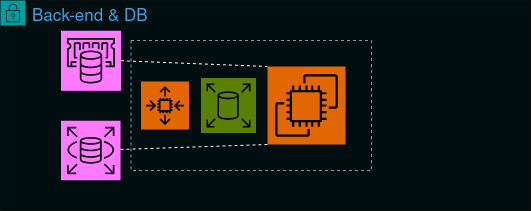

The diagram above was exported from draw.io. Its source (the exported page's mxGraphModel, read from the mxfile embedded in the PNG):
<mxGraphModel dx="2260" dy="795" grid="1" gridSize="10" guides="1" tooltips="1" connect="1" arrows="1" fold="1" page="1" pageScale="1" pageWidth="850" pageHeight="1100" math="0" shadow="0">
  <root>
    <mxCell id="0" />
    <mxCell id="1" parent="0" />
    <mxCell id="0l7i1u_6Aww9R5WyrGbd-68" value="Back-end &amp;amp; DB" style="points=[[0,0],[0.25,0],[0.5,0],[0.75,0],[1,0],[1,0.25],[1,0.5],[1,0.75],[1,1],[0.75,1],[0.5,1],[0.25,1],[0,1],[0,0.75],[0,0.5],[0,0.25]];outlineConnect=0;gradientColor=none;html=1;whiteSpace=wrap;fontSize=12;fontStyle=0;container=0;pointerEvents=0;collapsible=0;recursiveResize=0;shape=mxgraph.aws4.group;grIcon=mxgraph.aws4.group_security_group;grStroke=0;strokeColor=#00A4A6;fillColor=#E6F6F7;verticalAlign=top;align=left;spacingLeft=30;fontColor=#147EBA;dashed=0;" parent="1" vertex="1">
      <mxGeometry x="-40" y="420" width="530" height="210" as="geometry" />
    </mxCell>
    <mxCell id="0l7i1u_6Aww9R5WyrGbd-69" value="" style="sketch=0;points=[[0,0,0],[0.25,0,0],[0.5,0,0],[0.75,0,0],[1,0,0],[0,1,0],[0.25,1,0],[0.5,1,0],[0.75,1,0],[1,1,0],[0,0.25,0],[0,0.5,0],[0,0.75,0],[1,0.25,0],[1,0.5,0],[1,0.75,0]];outlineConnect=0;fontColor=#232F3E;fillColor=#C925D1;strokeColor=#ffffff;dashed=0;verticalLabelPosition=bottom;verticalAlign=top;align=center;html=1;fontSize=12;fontStyle=0;aspect=fixed;shape=mxgraph.aws4.resourceIcon;resIcon=mxgraph.aws4.rds;" parent="1" vertex="1">
      <mxGeometry x="20.5" y="540.25" width="59.5" height="59.5" as="geometry" />
    </mxCell>
    <mxCell id="0l7i1u_6Aww9R5WyrGbd-70" value="" style="sketch=0;points=[[0,0,0],[0.25,0,0],[0.5,0,0],[0.75,0,0],[1,0,0],[0,1,0],[0.25,1,0],[0.5,1,0],[0.75,1,0],[1,1,0],[0,0.25,0],[0,0.5,0],[0,0.75,0],[1,0.25,0],[1,0.5,0],[1,0.75,0]];outlineConnect=0;fontColor=#232F3E;fillColor=#C925D1;strokeColor=#ffffff;dashed=0;verticalLabelPosition=bottom;verticalAlign=top;align=center;html=1;fontSize=12;fontStyle=0;aspect=fixed;shape=mxgraph.aws4.resourceIcon;resIcon=mxgraph.aws4.elasticache;" parent="1" vertex="1">
      <mxGeometry x="20.5" y="450.25" width="60" height="60" as="geometry" />
    </mxCell>
    <mxCell id="0l7i1u_6Aww9R5WyrGbd-71" value="" style="endArrow=none;dashed=1;html=1;rounded=0;exitX=1;exitY=0.5;exitDx=0;exitDy=0;exitPerimeter=0;entryX=0;entryY=0;entryDx=0;entryDy=0;entryPerimeter=0;" parent="1" source="0l7i1u_6Aww9R5WyrGbd-70" target="0l7i1u_6Aww9R5WyrGbd-75" edge="1">
      <mxGeometry width="50" height="50" relative="1" as="geometry">
        <mxPoint x="242.75" y="530" as="sourcePoint" />
        <mxPoint x="18.75" y="483.67741935483855" as="targetPoint" />
      </mxGeometry>
    </mxCell>
    <mxCell id="0l7i1u_6Aww9R5WyrGbd-72" value="" style="endArrow=none;dashed=1;html=1;rounded=0;entryX=0;entryY=1;entryDx=0;entryDy=0;entryPerimeter=0;" parent="1" source="0l7i1u_6Aww9R5WyrGbd-69" target="0l7i1u_6Aww9R5WyrGbd-75" edge="1">
      <mxGeometry width="50" height="50" relative="1" as="geometry">
        <mxPoint x="242.75" y="530" as="sourcePoint" />
        <mxPoint x="18.75" y="495" as="targetPoint" />
      </mxGeometry>
    </mxCell>
    <mxCell id="0l7i1u_6Aww9R5WyrGbd-75" value="" style="sketch=0;points=[[0,0,0],[0.25,0,0],[0.5,0,0],[0.75,0,0],[1,0,0],[0,1,0],[0.25,1,0],[0.5,1,0],[0.75,1,0],[1,1,0],[0,0.25,0],[0,0.5,0],[0,0.75,0],[1,0.25,0],[1,0.5,0],[1,0.75,0]];outlineConnect=0;fontColor=#232F3E;fillColor=#ED7100;strokeColor=#ffffff;dashed=0;verticalLabelPosition=bottom;verticalAlign=top;align=center;html=1;fontSize=12;fontStyle=0;aspect=fixed;shape=mxgraph.aws4.resourceIcon;resIcon=mxgraph.aws4.ec2;" parent="1" vertex="1">
      <mxGeometry x="227" y="486" width="78" height="78" as="geometry" />
    </mxCell>
    <mxCell id="0l7i1u_6Aww9R5WyrGbd-76" value="" style="sketch=0;points=[[0,0,0],[0.25,0,0],[0.5,0,0],[0.75,0,0],[1,0,0],[0,1,0],[0.25,1,0],[0.5,1,0],[0.75,1,0],[1,1,0],[0,0.25,0],[0,0.5,0],[0,0.75,0],[1,0.25,0],[1,0.5,0],[1,0.75,0]];outlineConnect=0;fontColor=#232F3E;fillColor=#ED7100;strokeColor=#ffffff;dashed=0;verticalLabelPosition=bottom;verticalAlign=top;align=center;html=1;fontSize=12;fontStyle=0;aspect=fixed;shape=mxgraph.aws4.resourceIcon;resIcon=mxgraph.aws4.auto_scaling2;" parent="1" vertex="1">
      <mxGeometry x="100.5" y="501" width="48" height="48" as="geometry" />
    </mxCell>
    <mxCell id="0l7i1u_6Aww9R5WyrGbd-77" value="" style="sketch=0;points=[[0,0,0],[0.25,0,0],[0.5,0,0],[0.75,0,0],[1,0,0],[0,1,0],[0.25,1,0],[0.5,1,0],[0.75,1,0],[1,1,0],[0,0.25,0],[0,0.5,0],[0,0.75,0],[1,0.25,0],[1,0.5,0],[1,0.75,0]];outlineConnect=0;fontColor=#232F3E;fillColor=#7AA116;strokeColor=#ffffff;dashed=0;verticalLabelPosition=bottom;verticalAlign=top;align=center;html=1;fontSize=12;fontStyle=0;aspect=fixed;shape=mxgraph.aws4.resourceIcon;resIcon=mxgraph.aws4.elastic_block_store;" parent="1" vertex="1">
      <mxGeometry x="160.5" y="497.5" width="55" height="55" as="geometry" />
    </mxCell>
    <mxCell id="igtpQacaPrsqMWLBPYPH-10" value="" style="fillColor=none;strokeColor=#5A6C86;dashed=1;verticalAlign=top;fontStyle=0;fontColor=#5A6C86;whiteSpace=wrap;html=1;" vertex="1" parent="1">
      <mxGeometry x="90.5" y="460" width="240.5" height="130" as="geometry" />
    </mxCell>
    <mxCell id="0l7i1u_6Aww9R5WyrGbd-95" value="Untitled Layer" parent="0" />
  </root>
</mxGraphModel>